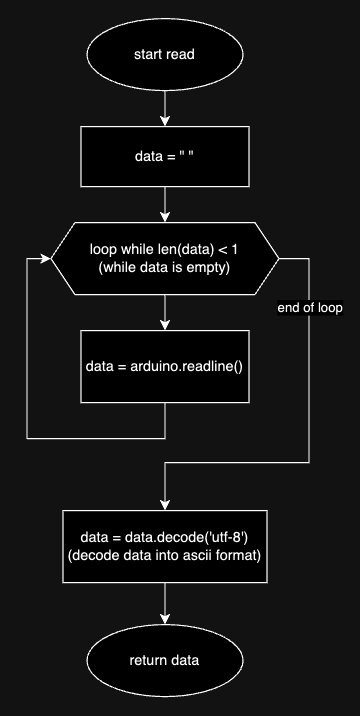

The diagram above was exported from draw.io. Its source (the exported page's mxGraphModel, read from the mxfile embedded in the PNG):
<mxGraphModel dx="905" dy="553" grid="1" gridSize="10" guides="1" tooltips="1" connect="1" arrows="1" fold="1" page="1" pageScale="1" pageWidth="827" pageHeight="1169" math="0" shadow="0">
  <root>
    <mxCell id="0" />
    <mxCell id="1" parent="0" />
    <mxCell id="LH0c1_I4eNlzouT3FzkD-6" style="edgeStyle=orthogonalEdgeStyle;rounded=0;orthogonalLoop=1;jettySize=auto;html=1;entryX=0.5;entryY=0;entryDx=0;entryDy=0;" edge="1" parent="1" source="LH0c1_I4eNlzouT3FzkD-1" target="LH0c1_I4eNlzouT3FzkD-2">
      <mxGeometry relative="1" as="geometry" />
    </mxCell>
    <mxCell id="LH0c1_I4eNlzouT3FzkD-1" value="start read" style="ellipse;whiteSpace=wrap;html=1;" vertex="1" parent="1">
      <mxGeometry x="335" y="50" width="130" height="60" as="geometry" />
    </mxCell>
    <mxCell id="LH0c1_I4eNlzouT3FzkD-7" style="edgeStyle=orthogonalEdgeStyle;rounded=0;orthogonalLoop=1;jettySize=auto;html=1;" edge="1" parent="1" source="LH0c1_I4eNlzouT3FzkD-2" target="LH0c1_I4eNlzouT3FzkD-3">
      <mxGeometry relative="1" as="geometry" />
    </mxCell>
    <mxCell id="LH0c1_I4eNlzouT3FzkD-2" value="data = &quot; &quot;" style="rounded=0;whiteSpace=wrap;html=1;" vertex="1" parent="1">
      <mxGeometry x="330" y="140" width="140" height="50" as="geometry" />
    </mxCell>
    <mxCell id="LH0c1_I4eNlzouT3FzkD-9" value="" style="edgeStyle=orthogonalEdgeStyle;rounded=0;orthogonalLoop=1;jettySize=auto;html=1;" edge="1" parent="1" source="LH0c1_I4eNlzouT3FzkD-3" target="LH0c1_I4eNlzouT3FzkD-8">
      <mxGeometry relative="1" as="geometry" />
    </mxCell>
    <mxCell id="LH0c1_I4eNlzouT3FzkD-14" style="edgeStyle=orthogonalEdgeStyle;rounded=0;orthogonalLoop=1;jettySize=auto;html=1;entryX=0.5;entryY=0;entryDx=0;entryDy=0;" edge="1" parent="1" source="LH0c1_I4eNlzouT3FzkD-3" target="LH0c1_I4eNlzouT3FzkD-13">
      <mxGeometry relative="1" as="geometry">
        <Array as="points">
          <mxPoint x="520" y="250" />
          <mxPoint x="520" y="420" />
          <mxPoint x="400" y="420" />
        </Array>
      </mxGeometry>
    </mxCell>
    <mxCell id="LH0c1_I4eNlzouT3FzkD-15" value="end of loop" style="edgeLabel;html=1;align=center;verticalAlign=middle;resizable=0;points=[];" vertex="1" connectable="0" parent="LH0c1_I4eNlzouT3FzkD-14">
      <mxGeometry x="-0.8897" y="-2" relative="1" as="geometry">
        <mxPoint x="5" y="38" as="offset" />
      </mxGeometry>
    </mxCell>
    <mxCell id="LH0c1_I4eNlzouT3FzkD-3" value="loop while len(data) &amp;lt; 1&lt;br&gt;(while data is empty)" style="shape=hexagon;perimeter=hexagonPerimeter2;whiteSpace=wrap;html=1;fixedSize=1;" vertex="1" parent="1">
      <mxGeometry x="305" y="220" width="190" height="60" as="geometry" />
    </mxCell>
    <mxCell id="LH0c1_I4eNlzouT3FzkD-10" style="edgeStyle=orthogonalEdgeStyle;rounded=0;orthogonalLoop=1;jettySize=auto;html=1;entryX=0;entryY=0.5;entryDx=0;entryDy=0;" edge="1" parent="1" source="LH0c1_I4eNlzouT3FzkD-8" target="LH0c1_I4eNlzouT3FzkD-3">
      <mxGeometry relative="1" as="geometry">
        <Array as="points">
          <mxPoint x="400" y="400" />
          <mxPoint x="285" y="400" />
          <mxPoint x="285" y="250" />
        </Array>
      </mxGeometry>
    </mxCell>
    <mxCell id="LH0c1_I4eNlzouT3FzkD-8" value="data = arduino.readline()" style="rounded=0;whiteSpace=wrap;html=1;" vertex="1" parent="1">
      <mxGeometry x="330" y="310" width="140" height="60" as="geometry" />
    </mxCell>
    <mxCell id="LH0c1_I4eNlzouT3FzkD-17" value="" style="edgeStyle=orthogonalEdgeStyle;rounded=0;orthogonalLoop=1;jettySize=auto;html=1;" edge="1" parent="1" source="LH0c1_I4eNlzouT3FzkD-13" target="LH0c1_I4eNlzouT3FzkD-16">
      <mxGeometry relative="1" as="geometry" />
    </mxCell>
    <mxCell id="LH0c1_I4eNlzouT3FzkD-13" value="data = data.decode('utf-8')&lt;br&gt;(decode data into ascii format)" style="rounded=0;whiteSpace=wrap;html=1;" vertex="1" parent="1">
      <mxGeometry x="315" y="460" width="170" height="60" as="geometry" />
    </mxCell>
    <mxCell id="LH0c1_I4eNlzouT3FzkD-16" value="return data" style="ellipse;whiteSpace=wrap;html=1;" vertex="1" parent="1">
      <mxGeometry x="335" y="555" width="130" height="60" as="geometry" />
    </mxCell>
  </root>
</mxGraphModel>